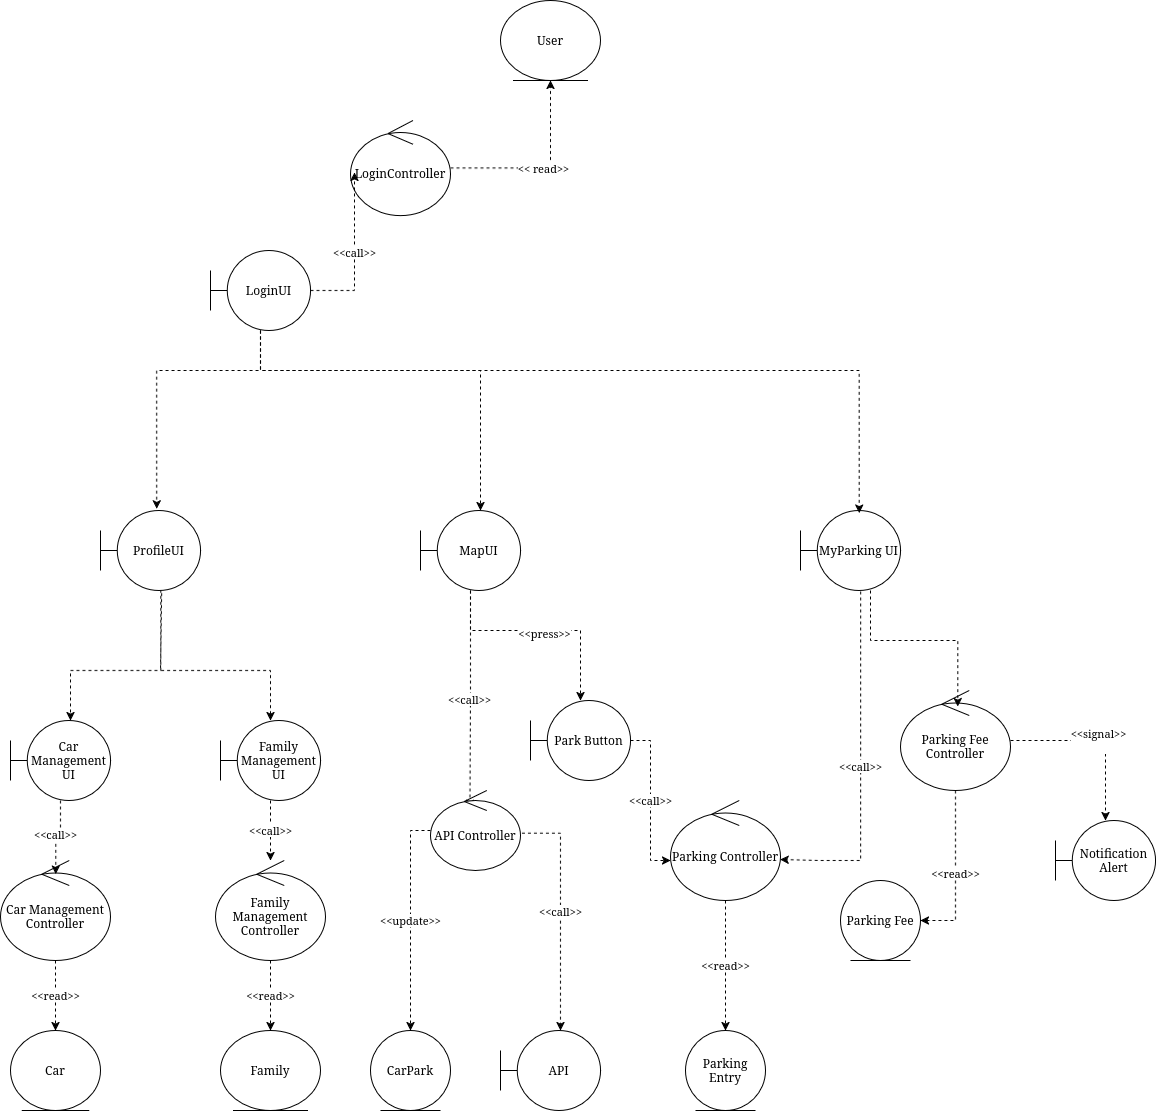

The diagram above was exported from draw.io. Its source (the exported page's mxGraphModel, read from the mxfile embedded in the PNG):
<mxGraphModel dx="1643" dy="1497" grid="0" gridSize="10" guides="1" tooltips="1" connect="1" arrows="1" fold="1" page="0" pageScale="1" pageWidth="850" pageHeight="1100" math="0" shadow="0">
  <root>
    <mxCell id="0" />
    <mxCell id="1" parent="0" />
    <mxCell id="JlAql37iVTgl6q4mTGM_-2" parent="1" style="shape=umlBoundary;whiteSpace=wrap;html=1;" value="LoginUI" vertex="1">
      <mxGeometry height="80" width="100" x="390" y="-140" as="geometry" />
    </mxCell>
    <mxCell id="JlAql37iVTgl6q4mTGM_-39" edge="1" parent="1" source="JlAql37iVTgl6q4mTGM_-4" style="edgeStyle=orthogonalEdgeStyle;rounded=0;orthogonalLoop=1;jettySize=auto;html=1;dashed=1;exitX=0.602;exitY=1.012;exitDx=0;exitDy=0;exitPerimeter=0;entryX=0.997;entryY=0.59;entryDx=0;entryDy=0;entryPerimeter=0;" target="JlAql37iVTgl6q4mTGM_-32" value="&amp;lt;&amp;lt;call&amp;gt;&amp;gt;">
      <mxGeometry relative="1" as="geometry">
        <Array as="points">
          <mxPoint x="1040" y="470" />
          <mxPoint x="1000" y="470" />
        </Array>
        <mxPoint x="1085" y="170" as="sourcePoint" />
        <mxPoint x="1000" y="410" as="targetPoint" />
      </mxGeometry>
    </mxCell>
    <mxCell id="JlAql37iVTgl6q4mTGM_-4" parent="1" style="shape=umlBoundary;whiteSpace=wrap;html=1;" value="MyParking UI" vertex="1">
      <mxGeometry height="80" width="100" x="980" y="120" as="geometry" />
    </mxCell>
    <mxCell id="vVyPCd4km_MJj3sMk8Uq-3" edge="1" parent="1" source="JlAql37iVTgl6q4mTGM_-5" style="edgeStyle=orthogonalEdgeStyle;rounded=0;orthogonalLoop=1;jettySize=auto;html=1;dashed=1;exitX=0.603;exitY=0.992;exitDx=0;exitDy=0;exitPerimeter=0;" target="vVyPCd4km_MJj3sMk8Uq-5">
      <mxGeometry relative="1" as="geometry">
        <Array as="points">
          <mxPoint x="340" y="280" />
          <mxPoint x="250" y="280" />
        </Array>
        <mxPoint x="250" y="350" as="targetPoint" />
      </mxGeometry>
    </mxCell>
    <mxCell id="JlAql37iVTgl6q4mTGM_-19" parent="1" style="ellipse;shape=umlControl;whiteSpace=wrap;html=1;" value="LoginController" vertex="1">
      <mxGeometry height="95" width="100" x="530" y="-270" as="geometry" />
    </mxCell>
    <mxCell id="vVyPCd4km_MJj3sMk8Uq-5" parent="1" style="shape=umlBoundary;whiteSpace=wrap;html=1;" value="Car Management UI" vertex="1">
      <mxGeometry height="80" width="100" x="190" y="330" as="geometry" />
    </mxCell>
    <mxCell id="vVyPCd4km_MJj3sMk8Uq-15" edge="1" parent="1" source="JlAql37iVTgl6q4mTGM_-10" style="edgeStyle=orthogonalEdgeStyle;rounded=0;orthogonalLoop=1;jettySize=auto;html=1;dashed=1;" target="vVyPCd4km_MJj3sMk8Uq-12" value="&amp;lt;&amp;lt;read&amp;gt;&amp;gt;">
      <mxGeometry relative="1" as="geometry" />
    </mxCell>
    <mxCell id="JlAql37iVTgl6q4mTGM_-10" parent="1" style="ellipse;shape=umlControl;whiteSpace=wrap;html=1;" value="Car Management Controller" vertex="1">
      <mxGeometry height="100" width="110" x="180" y="470" as="geometry" />
    </mxCell>
    <mxCell id="vVyPCd4km_MJj3sMk8Uq-4" edge="1" parent="1" source="JlAql37iVTgl6q4mTGM_-5" style="edgeStyle=orthogonalEdgeStyle;rounded=0;orthogonalLoop=1;jettySize=auto;html=1;dashed=1;entryX=0.5;entryY=0;entryDx=0;entryDy=0;entryPerimeter=0;exitX=0.612;exitY=1.033;exitDx=0;exitDy=0;exitPerimeter=0;" target="vVyPCd4km_MJj3sMk8Uq-6">
      <mxGeometry relative="1" as="geometry">
        <Array as="points">
          <mxPoint x="340" y="203" />
          <mxPoint x="340" y="280" />
          <mxPoint x="450" y="280" />
        </Array>
        <mxPoint x="370" y="250" as="sourcePoint" />
        <mxPoint x="440" y="350" as="targetPoint" />
      </mxGeometry>
    </mxCell>
    <mxCell id="JlAql37iVTgl6q4mTGM_-20" parent="1" style="ellipse;shape=umlEntity;whiteSpace=wrap;html=1;" value="CarPark" vertex="1">
      <mxGeometry height="80" width="80" x="550" y="640" as="geometry" />
    </mxCell>
    <mxCell id="JlAql37iVTgl6q4mTGM_-21" parent="1" style="ellipse;shape=umlEntity;whiteSpace=wrap;html=1;" value="User" vertex="1">
      <mxGeometry height="80" width="100" x="680" y="-390" as="geometry" />
    </mxCell>
    <mxCell id="vVyPCd4km_MJj3sMk8Uq-7" edge="1" parent="1" source="vVyPCd4km_MJj3sMk8Uq-6" style="edgeStyle=orthogonalEdgeStyle;rounded=0;orthogonalLoop=1;jettySize=auto;html=1;dashed=1;" target="vVyPCd4km_MJj3sMk8Uq-8" value="&amp;lt;&amp;lt;call&amp;gt;&amp;gt;">
      <mxGeometry relative="1" as="geometry">
        <mxPoint x="450" y="500" as="targetPoint" />
      </mxGeometry>
    </mxCell>
    <mxCell id="vVyPCd4km_MJj3sMk8Uq-6" parent="1" style="shape=umlBoundary;whiteSpace=wrap;html=1;" value="Family Management UI" vertex="1">
      <mxGeometry height="80" width="100" x="400" y="330" as="geometry" />
    </mxCell>
    <mxCell id="JlAql37iVTgl6q4mTGM_-25" edge="1" parent="1" source="JlAql37iVTgl6q4mTGM_-2" style="edgeStyle=orthogonalEdgeStyle;rounded=0;orthogonalLoop=1;jettySize=auto;html=1;entryX=0.04;entryY=0.547;entryDx=0;entryDy=0;entryPerimeter=0;dashed=1;" target="JlAql37iVTgl6q4mTGM_-19" value="&amp;lt;&amp;lt;call&amp;gt;&amp;gt;">
      <mxGeometry relative="1" as="geometry" />
    </mxCell>
    <mxCell id="vVyPCd4km_MJj3sMk8Uq-16" edge="1" parent="1" source="vVyPCd4km_MJj3sMk8Uq-8" style="edgeStyle=orthogonalEdgeStyle;rounded=0;orthogonalLoop=1;jettySize=auto;html=1;dashed=1;" target="vVyPCd4km_MJj3sMk8Uq-13" value="&amp;lt;&amp;lt;read&amp;gt;&amp;gt;">
      <mxGeometry relative="1" as="geometry" />
    </mxCell>
    <mxCell id="vVyPCd4km_MJj3sMk8Uq-8" parent="1" style="ellipse;shape=umlControl;whiteSpace=wrap;html=1;" value="Family Management Controller" vertex="1">
      <mxGeometry height="100" width="110" x="395" y="470" as="geometry" />
    </mxCell>
    <mxCell id="vVyPCd4km_MJj3sMk8Uq-19" edge="1" parent="1" source="JlAql37iVTgl6q4mTGM_-7" style="edgeStyle=orthogonalEdgeStyle;rounded=0;orthogonalLoop=1;jettySize=auto;html=1;entryX=0.438;entryY=0.224;entryDx=0;entryDy=0;entryPerimeter=0;dashed=1;" target="vVyPCd4km_MJj3sMk8Uq-20" value="&amp;lt;&amp;lt;call&amp;gt;&amp;gt;">
      <mxGeometry relative="1" as="geometry">
        <mxPoint x="650" y="370" as="targetPoint" />
      </mxGeometry>
    </mxCell>
    <mxCell id="vVyPCd4km_MJj3sMk8Uq-23" edge="1" parent="1" source="JlAql37iVTgl6q4mTGM_-7" style="edgeStyle=orthogonalEdgeStyle;rounded=0;orthogonalLoop=1;jettySize=auto;html=1;dashed=1;" target="vVyPCd4km_MJj3sMk8Uq-28" value="&amp;lt;&amp;lt;press&amp;gt;&amp;gt;&lt;div&gt;&lt;br&gt;&lt;/div&gt;">
      <mxGeometry relative="1" x="0.0528" y="-10" as="geometry">
        <mxPoint x="-1" as="offset" />
        <Array as="points">
          <mxPoint x="650" y="240" />
          <mxPoint x="760" y="240" />
        </Array>
      </mxGeometry>
    </mxCell>
    <mxCell id="JlAql37iVTgl6q4mTGM_-7" parent="1" style="shape=umlBoundary;whiteSpace=wrap;html=1;" value="MapUI" vertex="1">
      <mxGeometry height="80" width="100" x="600" y="120" as="geometry" />
    </mxCell>
    <mxCell id="JlAql37iVTgl6q4mTGM_-24" edge="1" parent="1" source="JlAql37iVTgl6q4mTGM_-19" style="edgeStyle=orthogonalEdgeStyle;rounded=0;orthogonalLoop=1;jettySize=auto;html=1;dashed=1;" target="JlAql37iVTgl6q4mTGM_-21" value="&amp;lt;&amp;lt; read&amp;gt;&amp;gt;">
      <mxGeometry relative="1" as="geometry" />
    </mxCell>
    <mxCell id="JlAql37iVTgl6q4mTGM_-5" parent="1" style="shape=umlBoundary;whiteSpace=wrap;html=1;" value="ProfileUI" vertex="1">
      <mxGeometry height="80" width="100" x="280" y="120" as="geometry" />
    </mxCell>
    <mxCell id="JlAql37iVTgl6q4mTGM_-26" edge="1" parent="1" source="vVyPCd4km_MJj3sMk8Uq-5" style="edgeStyle=orthogonalEdgeStyle;rounded=0;orthogonalLoop=1;jettySize=auto;html=1;entryX=0.503;entryY=0.135;entryDx=0;entryDy=0;entryPerimeter=0;strokeColor=default;dashed=1;" target="JlAql37iVTgl6q4mTGM_-10" value="&amp;lt;&amp;lt;call&amp;gt;&amp;gt;">
      <mxGeometry relative="1" as="geometry" />
    </mxCell>
    <mxCell id="vVyPCd4km_MJj3sMk8Uq-12" parent="1" style="ellipse;shape=umlEntity;whiteSpace=wrap;html=1;" value="Car" vertex="1">
      <mxGeometry height="80" width="90" x="190" y="640" as="geometry" />
    </mxCell>
    <mxCell id="vVyPCd4km_MJj3sMk8Uq-13" parent="1" style="ellipse;shape=umlEntity;whiteSpace=wrap;html=1;" value="Family" vertex="1">
      <mxGeometry height="80" width="100" x="400" y="640" as="geometry" />
    </mxCell>
    <mxCell id="JlAql37iVTgl6q4mTGM_-29" edge="1" parent="1" source="JlAql37iVTgl6q4mTGM_-2" style="edgeStyle=orthogonalEdgeStyle;rounded=0;orthogonalLoop=1;jettySize=auto;html=1;entryX=0.6;entryY=0;entryDx=0;entryDy=0;entryPerimeter=0;dashed=1;" target="JlAql37iVTgl6q4mTGM_-7">
      <mxGeometry relative="1" as="geometry">
        <Array as="points">
          <mxPoint x="440" y="-20" />
          <mxPoint x="660" y="-20" />
        </Array>
      </mxGeometry>
    </mxCell>
    <mxCell id="JlAql37iVTgl6q4mTGM_-30" edge="1" parent="1" source="JlAql37iVTgl6q4mTGM_-2" style="edgeStyle=orthogonalEdgeStyle;rounded=0;orthogonalLoop=1;jettySize=auto;html=1;entryX=0.587;entryY=0.033;entryDx=0;entryDy=0;entryPerimeter=0;dashed=1;" target="JlAql37iVTgl6q4mTGM_-4">
      <mxGeometry relative="1" as="geometry">
        <Array as="points">
          <mxPoint x="440" y="-20" />
          <mxPoint x="1039" y="-20" />
        </Array>
      </mxGeometry>
    </mxCell>
    <mxCell id="JlAql37iVTgl6q4mTGM_-31" edge="1" parent="1" source="JlAql37iVTgl6q4mTGM_-2" style="edgeStyle=orthogonalEdgeStyle;rounded=0;orthogonalLoop=1;jettySize=auto;html=1;entryX=0.562;entryY=-0.019;entryDx=0;entryDy=0;entryPerimeter=0;dashed=1;" target="JlAql37iVTgl6q4mTGM_-5">
      <mxGeometry relative="1" as="geometry">
        <Array as="points">
          <mxPoint x="440" y="-20" />
          <mxPoint x="336" y="-20" />
        </Array>
      </mxGeometry>
    </mxCell>
    <mxCell id="vVyPCd4km_MJj3sMk8Uq-25" edge="1" parent="1" source="JlAql37iVTgl6q4mTGM_-32" style="edgeStyle=orthogonalEdgeStyle;rounded=0;orthogonalLoop=1;jettySize=auto;html=1;dashed=1;" target="vVyPCd4km_MJj3sMk8Uq-24" value="&amp;lt;&amp;lt;read&amp;gt;&amp;gt;">
      <mxGeometry relative="1" as="geometry" />
    </mxCell>
    <mxCell id="JlAql37iVTgl6q4mTGM_-32" parent="1" style="ellipse;shape=umlControl;whiteSpace=wrap;html=1;" value="Parking Controller" vertex="1">
      <mxGeometry height="100" width="110" x="850" y="410" as="geometry" />
    </mxCell>
    <mxCell id="vVyPCd4km_MJj3sMk8Uq-21" edge="1" parent="1" source="vVyPCd4km_MJj3sMk8Uq-20" style="edgeStyle=orthogonalEdgeStyle;rounded=0;orthogonalLoop=1;jettySize=auto;html=1;dashed=1;entryX=0.5;entryY=0;entryDx=0;entryDy=0;" target="JlAql37iVTgl6q4mTGM_-20" value="&amp;lt;&amp;lt;update&amp;gt;&amp;gt;">
      <mxGeometry relative="1" as="geometry">
        <Array as="points">
          <mxPoint x="590" y="440" />
          <mxPoint x="590" y="640" />
        </Array>
        <mxPoint x="655.0000000000002" y="620" as="targetPoint" />
      </mxGeometry>
    </mxCell>
    <mxCell id="vVyPCd4km_MJj3sMk8Uq-20" parent="1" style="ellipse;shape=umlControl;whiteSpace=wrap;html=1;" value="API Controller" vertex="1">
      <mxGeometry height="80" width="90" x="610" y="400" as="geometry" />
    </mxCell>
    <mxCell id="vVyPCd4km_MJj3sMk8Uq-24" parent="1" style="ellipse;shape=umlEntity;whiteSpace=wrap;html=1;" value="Parking Entry" vertex="1">
      <mxGeometry height="80" width="80" x="865" y="640" as="geometry" />
    </mxCell>
    <mxCell id="JlAql37iVTgl6q4mTGM_-38" edge="1" parent="1" source="JlAql37iVTgl6q4mTGM_-35" style="edgeStyle=orthogonalEdgeStyle;rounded=0;orthogonalLoop=1;jettySize=auto;html=1;dashed=1;" target="JlAql37iVTgl6q4mTGM_-37" value="&amp;lt;&amp;lt;read&amp;gt;&amp;gt;">
      <mxGeometry relative="1" as="geometry">
        <Array as="points">
          <mxPoint x="1135" y="440" />
          <mxPoint x="1135" y="440" />
        </Array>
      </mxGeometry>
    </mxCell>
    <mxCell id="vVyPCd4km_MJj3sMk8Uq-26" edge="1" parent="1" source="JlAql37iVTgl6q4mTGM_-35" style="edgeStyle=orthogonalEdgeStyle;rounded=0;orthogonalLoop=1;jettySize=auto;html=1;dashed=1;" target="vVyPCd4km_MJj3sMk8Uq-27" value="&amp;lt;&amp;lt;signal&amp;gt;&amp;gt;&lt;div&gt;&lt;br&gt;&lt;/div&gt;">
      <mxGeometry relative="1" as="geometry">
        <mxPoint x="1270" y="430" as="targetPoint" />
      </mxGeometry>
    </mxCell>
    <mxCell id="JlAql37iVTgl6q4mTGM_-35" parent="1" style="ellipse;shape=umlControl;whiteSpace=wrap;html=1;" value="Parking Fee Controller" vertex="1">
      <mxGeometry height="100" width="110" x="1080" y="300" as="geometry" />
    </mxCell>
    <mxCell id="JlAql37iVTgl6q4mTGM_-36" edge="1" parent="1" source="JlAql37iVTgl6q4mTGM_-4" style="edgeStyle=orthogonalEdgeStyle;rounded=0;orthogonalLoop=1;jettySize=auto;html=1;entryX=0.521;entryY=0.16;entryDx=0;entryDy=0;entryPerimeter=0;dashed=1;" target="JlAql37iVTgl6q4mTGM_-35">
      <mxGeometry relative="1" as="geometry">
        <Array as="points">
          <mxPoint x="1050" y="250" />
          <mxPoint x="1137" y="250" />
        </Array>
      </mxGeometry>
    </mxCell>
    <mxCell id="JlAql37iVTgl6q4mTGM_-37" parent="1" style="ellipse;shape=umlEntity;whiteSpace=wrap;html=1;" value="Parking Fee" vertex="1">
      <mxGeometry height="80" width="80" x="1020" y="490" as="geometry" />
    </mxCell>
    <mxCell id="vVyPCd4km_MJj3sMk8Uq-27" parent="1" style="shape=umlBoundary;whiteSpace=wrap;html=1;" value="Notification Alert" vertex="1">
      <mxGeometry height="80" width="100" x="1235" y="430" as="geometry" />
    </mxCell>
    <mxCell id="vVyPCd4km_MJj3sMk8Uq-28" parent="1" style="shape=umlBoundary;whiteSpace=wrap;html=1;" value="Park Button" vertex="1">
      <mxGeometry height="80" width="100" x="710" y="310" as="geometry" />
    </mxCell>
    <mxCell id="JlAql37iVTgl6q4mTGM_-42" edge="1" parent="1" source="vVyPCd4km_MJj3sMk8Uq-28" style="edgeStyle=orthogonalEdgeStyle;rounded=0;orthogonalLoop=1;jettySize=auto;html=1;entryX=0;entryY=0.6;entryDx=0;entryDy=0;entryPerimeter=0;dashed=1;" target="JlAql37iVTgl6q4mTGM_-32" value="&amp;lt;&amp;lt;call&amp;gt;&amp;gt;">
      <mxGeometry relative="1" as="geometry" />
    </mxCell>
    <mxCell id="n47EAutr7nghDRfB8OTl-6" edge="1" parent="1" source="vVyPCd4km_MJj3sMk8Uq-20" style="edgeStyle=orthogonalEdgeStyle;rounded=0;orthogonalLoop=1;jettySize=auto;html=1;dashed=1;entryX=0.5;entryY=0;entryDx=0;entryDy=0;exitX=1.016;exitY=0.533;exitDx=0;exitDy=0;exitPerimeter=0;" value="&amp;lt;&amp;lt;call&amp;gt;&amp;gt;">
      <mxGeometry relative="1" x="-0.0173" as="geometry">
        <mxPoint as="offset" />
        <Array as="points">
          <mxPoint x="740" y="443" />
        </Array>
        <mxPoint x="720" y="550" as="sourcePoint" />
        <mxPoint x="740" y="640" as="targetPoint" />
      </mxGeometry>
    </mxCell>
    <mxCell id="n47EAutr7nghDRfB8OTl-7" parent="1" style="shape=umlBoundary;whiteSpace=wrap;html=1;" value="API" vertex="1">
      <mxGeometry height="80" width="100" x="680" y="640" as="geometry" />
    </mxCell>
  </root>
</mxGraphModel>